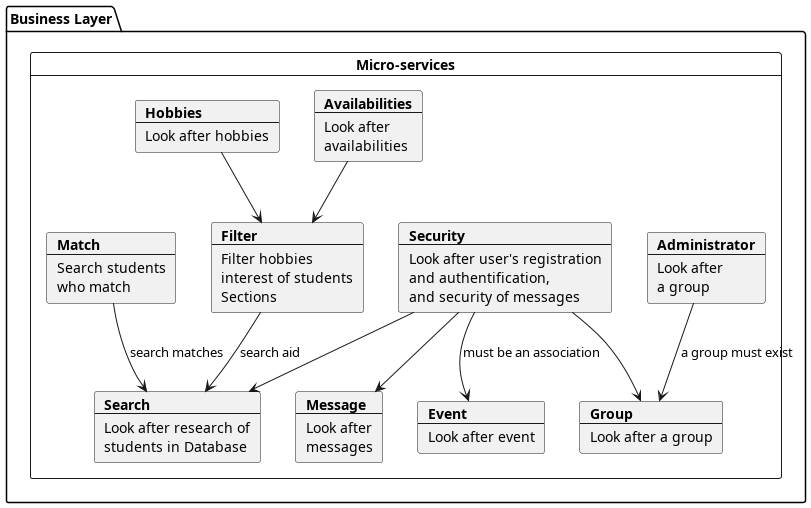

The diagram above was rendered by PlantUML. Its source (embedded in the PNG):
@startuml
package "Business Layer" {
card "Micro-services" as MS {
    card auth [
        <b>Security
        ----
        Look after user's registration
        and authentification,
        and security of messages
    ]
    card search [
        <b>Search
        ---
        Look after research of
        students in Database
    ]
    card filter [
        <b>Filter
        ---
        Filter hobbies
        interest of students
        Sections
    ]
    card match [
        <b>Match
        ---
        Search students
        who match
    ]
    card msg [
        <b>Message
        ---
        Look after
        messages
    ]
    card admin [
        <b>Administrator
        ---
        Look after
        a group
    ]
    card av [
        <b>Availabilities
        ---
        Look after
        availabilities
    ]
    card event [
        <b>Event
        ---
        Look after event
    ]
    card hobbie [
        <b>Hobbies
        ---
        Look after hobbies
    ]
    card gp [
        <b>Group
        ---
        Look after a group
    ]
}
}
av --> filter
hobbie --> filter
match --> search : search matches
filter --> search : search aid
auth --> msg
auth --> gp
admin -d-> gp: a group must exist
auth --> event: must be an association
auth --> search


@enduml